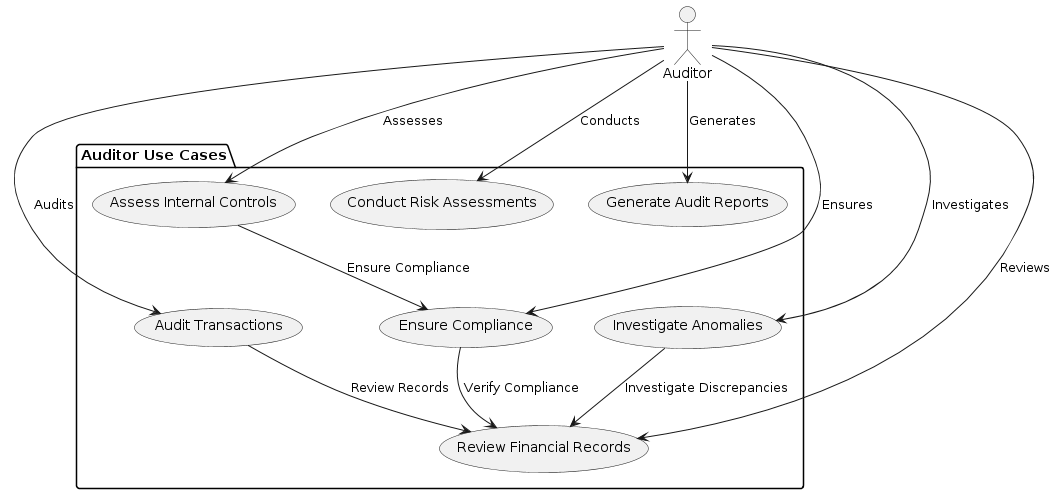

The diagram above was rendered by PlantUML. Its source (embedded in the PNG):
@startuml
actor "Auditor"

package "Auditor Use Cases" {
    usecase "Audit Transactions" as UC_AuditTransactions
    usecase "Generate Audit Reports" as UC_GenerateAuditReports
    usecase "Review Financial Records" as UC_ReviewFinancialRecords
    usecase "Ensure Compliance" as UC_EnsureCompliance
    usecase "Assess Internal Controls" as UC_AssessInternalControls
    usecase "Investigate Anomalies" as UC_InvestigateAnomalies
    usecase "Conduct Risk Assessments" as UC_ConductRiskAssessments

    UC_AuditTransactions --> UC_ReviewFinancialRecords : "Review Records"
    UC_EnsureCompliance --> UC_ReviewFinancialRecords : "Verify Compliance"
    UC_AssessInternalControls --> UC_EnsureCompliance : "Ensure Compliance"
    UC_InvestigateAnomalies --> UC_ReviewFinancialRecords : "Investigate Discrepancies"
}

"Auditor" --> UC_AuditTransactions : Audits
"Auditor" --> UC_GenerateAuditReports : Generates
"Auditor" --> UC_ReviewFinancialRecords : Reviews
"Auditor" --> UC_EnsureCompliance : Ensures
"Auditor" --> UC_AssessInternalControls : Assesses
"Auditor" --> UC_InvestigateAnomalies : Investigates
"Auditor" --> UC_ConductRiskAssessments : Conducts
@enduml